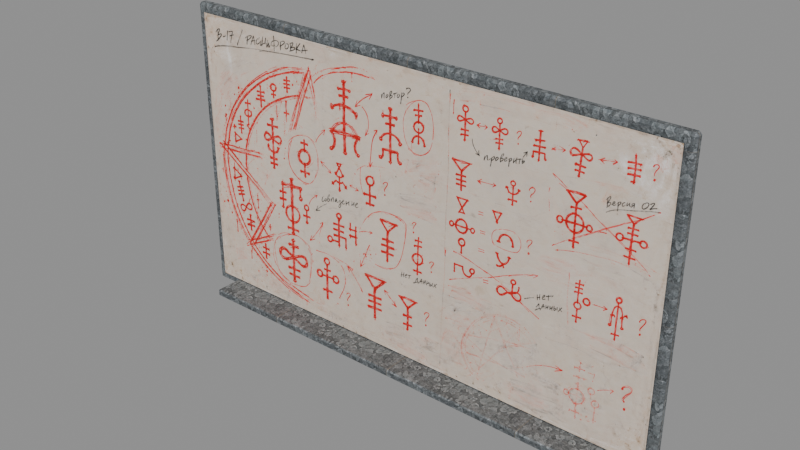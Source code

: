 # Source: occult_research_board.blend  (saved by Blender 5.2.45; exported with 4.5.12 LTS)
import bpy
from mathutils import Matrix  # noqa: F401  (used for matrix-valued properties, if any)

bpy.ops.wm.read_factory_settings(use_empty=True)
scene = bpy.context.scene
scene.name = 'Scene'

# ---- images (referenced by path relative to the original .blend; pixels are not part of the script)
import os
ASSET_DIR = os.environ.get("B2B_ASSET_DIR", "")  # directory of the original .blend (textures are referenced by path, not embedded)
HERE = os.path.dirname(os.path.abspath(__file__))  # packed textures are extracted next to this script under _unpacked/

def load_image(name, relpath, width, height, colorspace="sRGB"):
    """Load a texture the original file referenced (path relative to the .blend, or extracted next to this script)."""
    p = next((c for c in (os.path.join(HERE, relpath), os.path.join(ASSET_DIR, relpath)) if relpath and os.path.exists(c)), "")
    if p:
        img = bpy.data.images.load(p, check_existing=True)
        img.name = name
    else:  # same state as the original file: an image datablock whose file is absent (Cycles renders it pink)
        img = bpy.data.images.new(name, width, height)
        img.source = "FILE"
        img.filepath = "//" + (relpath or name)
    img.colorspace_settings.name = colorspace
    return img
img_laboratory_galvanized = load_image('Laboratory galvanized', '_unpacked/Laboratory_galvanized.6204e492.png', 512, 512, 'sRGB')
img_occult_research_board_png = load_image('occult_research_board.png', '_unpacked/occult_research_board.238d1789.png', 1672, 941, 'sRGB')

# ---- materials (node trees are filled in below, after node groups)
mat_oxidized_aluminum_board_frame = bpy.data.materials.new('Oxidized aluminum board frame')
mat_oxidized_aluminum_board_frame.use_backface_culling = True
mat_occult_research_board___institutional_graphic = bpy.data.materials.new('occult_research_board / institutional graphic')
mat_occult_research_board___institutional_graphic.use_backface_culling = True

# ---- material node trees
mat_oxidized_aluminum_board_frame.use_nodes = True; mat_oxidized_aluminum_board_frame.node_tree.nodes.clear()
_N = mat_oxidized_aluminum_board_frame.node_tree.nodes; _L = mat_oxidized_aluminum_board_frame.node_tree.links
n0 = _N.new('ShaderNodeBsdfPrincipled'); n0.name = 'Principled BSDF'; n0.location = (-200, 100)
n0.inputs[1].default_value = 0.85
n0.inputs[2].default_value = 0.65
n0.inputs[10].default_value = 0.005
n1 = _N.new('ShaderNodeOutputMaterial'); n1.name = 'Material Output'; n1.location = (200, 100)
n2 = _N.new('ShaderNodeTexImage'); n2.name = 'Image Texture'; n2.location = (0, 0)
n2.image = img_laboratory_galvanized
_L.new(n0.outputs[0], n1.inputs[0])
_L.new(n2.outputs[0], n0.inputs[0])
n1.is_active_output = True
mat_occult_research_board___institutional_graphic.use_nodes = True; mat_occult_research_board___institutional_graphic.node_tree.nodes.clear()
_N = mat_occult_research_board___institutional_graphic.node_tree.nodes; _L = mat_occult_research_board___institutional_graphic.node_tree.links
n0 = _N.new('ShaderNodeBsdfPrincipled'); n0.name = 'Principled BSDF'; n0.location = (-200, 100)
n0.inputs[2].default_value = 1.0
n0.inputs[10].default_value = 0.005
n1 = _N.new('ShaderNodeOutputMaterial'); n1.name = 'Material Output'; n1.location = (200, 100)
n2 = _N.new('ShaderNodeTexImage'); n2.name = 'Image Texture'; n2.location = (0, 0)
n2.image = img_occult_research_board_png
_L.new(n0.outputs[0], n1.inputs[0])
_L.new(n2.outputs[0], n0.inputs[0])
n1.is_active_output = True

# ---- meshes
me_cube = bpy.data.meshes.new('Cube')
me_cube.from_pydata([(-0.892, -0.0095, -0.525), (-0.892, -0.0175, -0.517), (-0.9, -0.0095, -0.517), (-0.892, -0.0175, 0.517), (-0.892, -0.0095, 0.525), (-0.9, -0.0095, 0.517), (-0.892, 0.0095, -0.525), (-0.9, 0.0095, -0.517), (-0.892, 0.0175, -0.517), (-0.892, 0.0095, 0.525), (-0.892, 0.0175, 0.517), (-0.9, 0.0095, 0.517), (0.892, -0.0095, -0.525), (0.9, -0.0095, -0.517), (0.892, -0.0175, -0.517), (0.892, -0.0095, 0.525), (0.892, -0.0175, 0.517), (0.9, -0.0095, 0.517), (0.892, 0.0095, -0.525), (0.892, 0.0175, -0.517), (0.9, 0.0095, -0.517), (0.892, 0.0095, 0.525), (0.9, 0.0095, 0.517), (0.892, 0.0175, 0.517), (-0.796, -0.116, -0.5225), (-0.796, -0.12, -0.5185), (-0.8, -0.116, -0.5185), (-0.796, -0.12, -0.5015), (-0.796, -0.116, -0.4975), (-0.8, -0.116, -0.5015), (-0.796, -0.004, -0.5225), (-0.8, -0.004, -0.5185), (-0.796, 0.0, -0.5185), (-0.796, -0.004, -0.4975), (-0.796, 0.0, -0.5015), (-0.8, -0.004, -0.5015), (0.796, -0.116, -0.5225), (0.8, -0.116, -0.5185), (0.796, -0.12, -0.5185), (0.796, -0.116, -0.4975), (0.796, -0.12, -0.5015), (0.8, -0.116, -0.5015), (0.796, -0.004, -0.5225), (0.796, 0.0, -0.5185), (0.8, -0.004, -0.5185), (0.796, -0.004, -0.4975), (0.8, -0.004, -0.5015), (0.796, 0.0, -0.5015)], [], [(0, 1, 2), (3, 4, 5), (6, 7, 8), (9, 10, 11), (12, 13, 14), (15, 16, 17), (18, 19, 20), (21, 22, 23), (0, 7, 6), (3, 2, 1), (9, 5, 4), (8, 11, 10), (6, 19, 18), (21, 10, 9), (20, 23, 22), (18, 13, 12), (15, 22, 21), (14, 17, 16), (12, 1, 0), (4, 16, 15), (18, 0, 6), (5, 7, 2), (16, 1, 14), (9, 15, 21), (10, 19, 8), (22, 13, 20), (24, 25, 26), (27, 28, 29), (30, 31, 32), (33, 34, 35), (36, 37, 38), (39, 40, 41), (42, 43, 44), (45, 46, 47), (24, 31, 30), (27, 26, 25), (33, 29, 28), (32, 35, 34), (30, 43, 42), (45, 34, 33), (44, 47, 46), (42, 37, 36), (39, 46, 45), (38, 41, 40), (36, 25, 24), (28, 40, 39), (42, 24, 30), (29, 31, 26), (40, 25, 38), (33, 39, 45), (34, 43, 32), (46, 37, 44), (0, 2, 7), (3, 5, 2), (9, 11, 5), (8, 7, 11), (6, 8, 19), (21, 23, 10), (20, 19, 23), (18, 20, 13), (15, 17, 22), (14, 13, 17), (12, 14, 1), (4, 3, 16), (18, 12, 0), (5, 11, 7), (16, 3, 1), (9, 4, 15), (10, 23, 19), (22, 17, 13), (24, 26, 31), (27, 29, 26), (33, 35, 29), (32, 31, 35), (30, 32, 43), (45, 47, 34), (44, 43, 47), (42, 44, 37), (39, 41, 46), (38, 37, 41), (36, 38, 25), (28, 27, 40), (42, 36, 24), (29, 35, 31), (40, 27, 25), (33, 28, 39), (34, 47, 43), (46, 41, 37)])
_uv = me_cube.uv_layers.new(name='UVMap')
_uv.uv.foreach_set('vector', [-1.784, 0.0, -1.784, 0.016, -1.8, 0.016, -1.784, 2.084, -1.784, 2.1, -1.8, 2.084, -1.784, 0.0, -1.8, 0.016, -1.784, 0.016, -1.784, 2.1, -1.784, 2.084, -1.8, 2.084, 1.784, 0.0, 1.8, 0.016, 1.784, 0.016, 1.784, 2.1, 1.784, 2.084, 1.8, 2.084, 1.784, 0.0, 1.784, 0.016, 1.8, 0.016, 1.784, 2.1, 1.8, 2.084, 1.784, 2.084, -0.019, 0.0, 0.019, 0.016, 0.019, 0.0, -1.784, 2.084, -1.8, 0.016, -1.784, 0.016, 0.019, 2.1, -0.019, 2.084, -0.019, 2.1, -1.784, 0.016, -1.8, 2.084, -1.784, 2.084, -1.784, 0.0, 1.784, 0.016, 1.784, 0.0, 1.784, 2.1, -1.784, 2.084, -1.784, 2.1, 1.8, 0.016, 1.784, 2.084, 1.8, 2.084, 0.019, 0.0, -0.019, 0.016, -0.019, 0.0, -0.019, 2.1, 0.019, 2.084, 0.019, 2.1, 1.784, 0.016, 1.8, 2.084, 1.784, 2.084, 1.784, 0.0, -1.784, 0.016, -1.784, 0.0, -1.784, 2.1, 1.784, 2.084, 1.784, 2.1, 1.784, 0.019, -1.784, -0.019, -1.784, 0.019, -0.019, 2.084, 0.019, 0.016, -0.019, 0.016, 1.784, 2.084, -1.784, 0.016, 1.784, 0.016, -1.784, 0.019, 1.784, -0.019, 1.784, 0.019, -1.784, 2.084, 1.784, 0.016, -1.784, 0.016, 0.019, 2.084, -0.019, 0.016, 0.019, 0.016, -1.592, -0.232, -1.592, -0.24, -1.6, -0.232, -1.592, -0.24, -1.592, -0.232, -1.6, -0.232, -1.592, -0.008, -1.6, -0.008, -1.592, 0.0, -1.592, -0.008, -1.592, 0.0, -1.6, -0.008, 1.592, -0.232, 1.6, -0.232, 1.592, -0.24, 1.592, -0.232, 1.592, -0.24, 1.6, -0.232, 1.592, -0.008, 1.592, 0.0, 1.6, -0.008, 1.592, -0.008, 1.6, -0.008, 1.592, 0.0, -1.592, -0.232, -1.6, -0.008, -1.592, -0.008, -1.592, 0.047, -1.6, 0.013, -1.592, 0.013, -1.592, -0.008, -1.6, -0.232, -1.592, -0.232, -1.592, 0.013, -1.6, 0.047, -1.592, 0.047, -1.592, -0.008, 1.592, 0.0, 1.592, -0.008, 1.592, -0.008, -1.592, 0.0, -1.592, -0.008, 1.6, 0.013, 1.592, 0.047, 1.6, 0.047, 1.592, -0.008, 1.6, -0.232, 1.592, -0.232, 1.592, -0.232, 1.6, -0.008, 1.592, -0.008, 1.592, 0.013, 1.6, 0.047, 1.592, 0.047, 1.592, -0.232, -1.592, -0.24, -1.592, -0.232, -1.592, -0.232, 1.592, -0.24, 1.592, -0.232, 1.592, -0.008, -1.592, -0.232, -1.592, -0.008, -0.232, 0.047, -0.008, 0.013, -0.232, 0.013, 1.592, 0.047, -1.592, 0.013, 1.592, 0.013, -1.592, -0.008, 1.592, -0.232, 1.592, -0.008, -1.592, 0.047, 1.592, 0.013, -1.592, 0.013, -0.008, 0.047, -0.232, 0.013, -0.008, 0.013, -0.019, 0.0, -0.019, 0.016, 0.019, 0.016, -1.784, 2.084, -1.8, 2.084, -1.8, 0.016, 0.019, 2.1, 0.019, 2.084, -0.019, 2.084, -1.784, 0.016, -1.8, 0.016, -1.8, 2.084, -1.784, 0.0, -1.784, 0.016, 1.784, 0.016, 1.784, 2.1, 1.784, 2.084, -1.784, 2.084, 1.8, 0.016, 1.784, 0.016, 1.784, 2.084, 0.019, 0.0, 0.019, 0.016, -0.019, 0.016, -0.019, 2.1, -0.019, 2.084, 0.019, 2.084, 1.784, 0.016, 1.8, 0.016, 1.8, 2.084, 1.784, 0.0, 1.784, 0.016, -1.784, 0.016, -1.784, 2.1, -1.784, 2.084, 1.784, 2.084, 1.784, 0.019, 1.784, -0.019, -1.784, -0.019, -0.019, 2.084, 0.019, 2.084, 0.019, 0.016, 1.784, 2.084, -1.784, 2.084, -1.784, 0.016, -1.784, 0.019, -1.784, -0.019, 1.784, -0.019, -1.784, 2.084, 1.784, 2.084, 1.784, 0.016, 0.019, 2.084, -0.019, 2.084, -0.019, 0.016, -1.592, -0.232, -1.6, -0.232, -1.6, -0.008, -1.592, 0.047, -1.6, 0.047, -1.6, 0.013, -1.592, -0.008, -1.6, -0.008, -1.6, -0.232, -1.592, 0.013, -1.6, 0.013, -1.6, 0.047, -1.592, -0.008, -1.592, 0.0, 1.592, 0.0, 1.592, -0.008, 1.592, 0.0, -1.592, 0.0, 1.6, 0.013, 1.592, 0.013, 1.592, 0.047, 1.592, -0.008, 1.6, -0.008, 1.6, -0.232, 1.592, -0.232, 1.6, -0.232, 1.6, -0.008, 1.592, 0.013, 1.6, 0.013, 1.6, 0.047, 1.592, -0.232, 1.592, -0.24, -1.592, -0.24, -1.592, -0.232, -1.592, -0.24, 1.592, -0.24, 1.592, -0.008, 1.592, -0.232, -1.592, -0.232, -0.232, 0.047, -0.008, 0.047, -0.008, 0.013, 1.592, 0.047, -1.592, 0.047, -1.592, 0.013, -1.592, -0.008, -1.592, -0.232, 1.592, -0.232, -1.592, 0.047, 1.592, 0.047, 1.592, 0.013, -0.008, 0.047, -0.232, 0.047, -0.232, 0.013])
me_cube.materials.append(mat_oxidized_aluminum_board_frame)
me_cube.update()
me_procedure_surface = bpy.data.meshes.new('Procedure surface')
me_procedure_surface.from_pydata([(-0.87, -0.021, 0.03), (0.87, -0.021, 0.03), (0.87, -0.021, 1.02), (-0.87, -0.021, 1.02)], [], [(1, 3, 0), (1, 2, 3)])
_uv = me_procedure_surface.uv_layers.new(name='UVMap')
_uv.uv.foreach_set('vector', [1.0, 0.0, 0.0, 1.0, 0.0, 0.0, 1.0, 0.0, 1.0, 1.0, 0.0, 1.0])
me_procedure_surface.materials.append(mat_occult_research_board___institutional_graphic)
me_procedure_surface.update()

# ---- objects
ob_laboratory_procedure_board___1_8m_x_1_05m = bpy.data.objects.new('Laboratory procedure board - 1.8m x 1.05m', None)
ob_oxidized_aluminum_board_frame = bpy.data.objects.new('Oxidized aluminum board frame', me_cube)
ob_procedure_surface = bpy.data.objects.new('Procedure surface', me_procedure_surface)

# ---- transforms, parenting, visibility, modifiers, constraints
ob_laboratory_procedure_board___1_8m_x_1_05m.location = (0.0, 0.0, 0.0)
ob_oxidized_aluminum_board_frame.parent = ob_laboratory_procedure_board___1_8m_x_1_05m
ob_oxidized_aluminum_board_frame.location = (0.0, 0.0, 0.525)
ob_procedure_surface.parent = ob_laboratory_procedure_board___1_8m_x_1_05m
ob_procedure_surface.location = (0.0, 0.0, 0.0)

# ---- collection membership
scene.collection.objects.link(ob_laboratory_procedure_board___1_8m_x_1_05m)
scene.collection.objects.link(ob_oxidized_aluminum_board_frame)
scene.collection.objects.link(ob_procedure_surface)

# ---- scene / render settings (as saved in the file)
scene.frame_start = 1; scene.frame_end = 250; scene.frame_set(1)
scene.render.engine = 'BLENDER_EEVEE_NEXT'
scene.render.bake_bias = 0.0
scene.render.bake_samples = 0
scene.render.compositor_device = 'GPU'
scene.eevee.use_volume_custom_range = False
scene.eevee.fast_gi_thickness_near = 0.1
scene.eevee.fast_gi_thickness_far = 0.0
scene.eevee.ray_tracing_options.screen_trace_thickness = 0.1
bpy.context.view_layer.update()

# ---- added for rendering (the .blend has no active camera and no usable light): camera, sun + grey world if the file has none
cam_auto = bpy.data.cameras.new('AutoCamera')
cam_auto.lens = 50.0
cam_auto.sensor_width = 36.0
cam_auto.clip_end = 1000.0
ob_auto_camera = bpy.data.objects.new('AutoCamera', cam_auto)
scene.collection.objects.link(ob_auto_camera)
ob_auto_camera.location = (1.93224, -2.36993, 2.07079)
ob_auto_camera.rotation_euler = (1.09748, -7.21219e-08, 0.694738)
scene.camera = ob_auto_camera
light_auto_sun = bpy.data.lights.new('AutoSun', 'SUN')
light_auto_sun.energy = 3.0
light_auto_sun.angle = 0.0523599
ob_auto_sun = bpy.data.objects.new('AutoSun', light_auto_sun)
scene.collection.objects.link(ob_auto_sun)
ob_auto_sun.rotation_euler = (0.872665, 0.174533, 0.523599)
if scene.world is None:
    world_auto = bpy.data.worlds.new('AutoWorld')
    world_auto.color = (0.3, 0.3, 0.3)
    scene.world = world_auto
bpy.context.view_layer.update()
